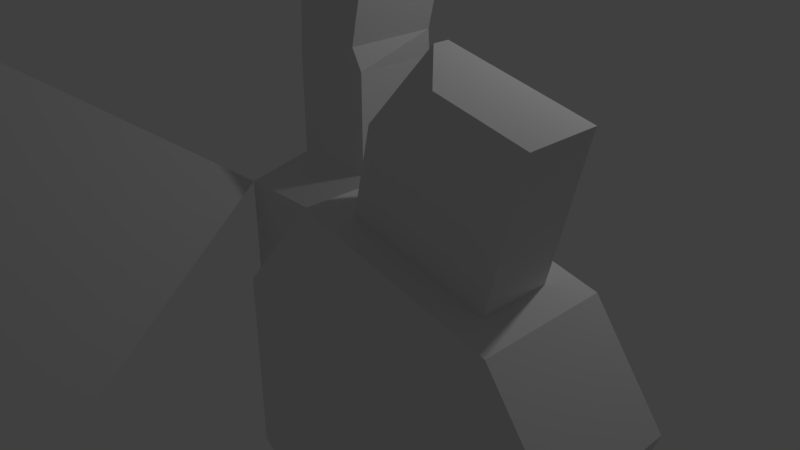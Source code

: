 # Source: 5_Creating_Geometry.blend  (saved by Blender 2.79.0; exported with 4.5.12 LTS)
import bpy
from mathutils import Matrix  # noqa: F401  (used for matrix-valued properties, if any)

bpy.ops.wm.read_factory_settings(use_empty=True)
scene = bpy.context.scene
scene.name = 'Scene'

# ---- collections
col_collection_1 = bpy.data.collections.new('Collection 1'); scene.collection.children.link(col_collection_1)

# ---- materials (node trees are filled in below, after node groups)
mat_material = bpy.data.materials.new('Material')
mat_material.alpha_threshold = 0.0
mat_material.use_transparent_shadow = False
mat_material.roughness = 0.5
mat_material.line_color = (0.0, 0.0, 0.0, 1.0)

# ---- material node trees

# ---- world
world_world = bpy.data.worlds.new('World'); scene.world = world_world
world_world.color = (0.05088, 0.05088, 0.05088)
world_world.use_sun_shadow = False
world_world.sun_shadow_jitter_overblur = 0.0
world_world.cycles.sampling_method = 'MANUAL'

# ---- cameras
cam_camera = bpy.data.cameras.new('Camera')
cam_camera.clip_end = 100.0
cam_camera.lens = 35.0
cam_camera.sensor_width = 32.0
cam_camera.sensor_height = 18.0
cam_camera.ortho_scale = 7.314
cam_camera.dof.focus_distance = 0.0
cam_camera.dof.aperture_fstop = 128.0

# ---- lights
light_lamp = bpy.data.lights.new('Lamp', 'POINT')
light_lamp.transmission_factor = 0.0
light_lamp.cutoff_distance = 30.0
light_lamp.energy = 100.0
light_lamp.shadow_buffer_clip_start = 1.001
light_lamp.shadow_soft_size = 0.1
light_lamp.shadow_maximum_resolution = 0.006
light_lamp.use_absolute_resolution = True

# ---- meshes
me_cube = bpy.data.meshes.new('Cube')
me_cube.from_pydata([(1.0, 0.4873, -0.4873), (1.0, -0.4873, -0.4873), (-1.0, -1.0, -1.0), (-1.0, 1.0, -1.0), (1.0, 0.4873, 0.4873), (1.0, -0.4873, 0.4873), (-1.0, -1.0, 1.0), (-1.0, 1.0, 1.0), (-2.786, -3.126, 2.555), (-0.9547, -3.43, -1.055), (-2.74, -5.556, 0.5002), (-2.582, -0.3011, 0.1386), (-4.368, -2.427, 1.694), (-2.537, -2.731, -1.916), (-4.323, -4.858, -0.3612), (2.211, -1.317, 2.009), (3.728, -1.317, 1.658), (4.803, -1.0, 0.5406), (4.316, -1.0, -1.048), (2.836, -1.0, -1.618), (2.989, -1.0, -0.1126), (1.611, -1.0, -1.516), (1.0, -2.403, -1.0), (1.0, -2.403, 1.0), (2.211, -2.086, 2.009), (3.728, -2.086, 1.658), (4.803, -2.403, 0.5406), (4.316, -2.403, -1.048), (2.836, -2.403, -1.618), (2.989, -2.403, -0.1126), (1.611, -2.403, -1.516), (1.902, -1.0, 2.08), (4.037, -1.0, 1.587), (1.902, -2.403, 2.08), (4.037, -2.403, 1.587), (6.173, -0.4082, 0.09746), (6.856, -0.3977, -0.4993), (7.002, 0.9598, 1.163), (5.732, 0.8142, 2.106), (2.555, -1.317, 3.496), (4.072, -1.317, 3.146), (1.788e-07, 1.0, -1.0), (4.072, -2.086, 3.146), (0.5196, 0.5196, 1.412), (0.5196, -0.5196, 1.412), (-0.5196, 0.5196, 1.412), (-0.5196, -0.5196, 1.412), (0.5196, 0.5196, 2.616), (0.5196, -0.5196, 2.616), (-0.5196, 0.5196, 2.616), (-0.5196, -0.5196, 2.616), (0.5511, 0.4673, 2.931), (0.4336, -0.564, 2.881), (-0.4336, 0.564, 3.248), (-0.5511, -0.4673, 3.198), (0.993, 0.3483, 4.338), (0.8755, -0.6829, 4.288), (0.008273, 0.445, 4.655), (-0.1092, -0.5862, 4.605), (3.137, -2.086, 3.362), (2.555, -1.488, 3.496), (2.42, -2.086, 2.914), (3.064, -2.011, 3.378), (2.991, -1.936, 3.395), (2.918, -1.861, 3.412), (2.846, -1.787, 3.429), (3.047, -2.086, 3.306), (2.992, -2.012, 3.32), (2.935, -1.94, 3.334), (2.877, -1.869, 3.348), (2.815, -1.802, 3.363), (2.958, -2.086, 3.25), (2.919, -2.013, 3.262), (2.878, -1.943, 3.275), (2.834, -1.878, 3.289), (2.784, -1.818, 3.302), (2.868, -2.086, 3.194), (2.844, -2.014, 3.207), (2.818, -1.947, 3.222), (2.789, -1.888, 3.239), (2.752, -1.838, 3.253), (2.727, -1.856, 3.221), (2.538, -1.563, 3.423), (2.521, -1.637, 3.35), (2.504, -1.712, 3.278), (2.487, -1.787, 3.205), (2.627, -1.563, 3.479), (2.61, -1.62, 3.408), (2.592, -1.678, 3.338), (2.576, -1.738, 3.269), (2.56, -1.802, 3.204), (2.7, -1.637, 3.462), (2.68, -1.678, 3.393), (2.661, -1.721, 3.325), (2.643, -1.767, 3.262), (2.628, -1.818, 3.205), (2.773, -1.712, 3.446), (2.749, -1.738, 3.378), (2.726, -1.767, 3.314), (2.703, -1.799, 3.259), (2.687, -1.838, 3.211), (2.51, -2.086, 2.97), (2.599, -2.086, 3.026), (2.689, -2.086, 3.082), (2.778, -2.086, 3.138), (2.437, -2.011, 2.987), (2.521, -2.012, 3.026), (2.605, -2.013, 3.066), (2.687, -2.014, 3.109), (2.767, -2.014, 3.156), (2.454, -1.936, 3.059), (2.533, -1.94, 3.083), (2.611, -1.943, 3.109), (2.685, -1.947, 3.139), (2.755, -1.948, 3.176), (2.47, -1.861, 3.132), (2.546, -1.869, 3.142), (2.618, -1.878, 3.154), (2.683, -1.888, 3.172), (2.74, -1.893, 3.199), (1.0, 0.4873, -1.222e-07), (-1.0, 1.0, 0.0), (2.384e-07, 1.0, 1.0), (-0.4596, 1.839, 1.099e-07), (-0.4596, 1.0, 0.0), (2.384e-07, 1.0, 0.4596), (0.4596, 1.0, 0.0), (2.11e-07, 1.0, -0.4596), (4.582e-07, 1.839, 0.4596), (0.4596, 1.839, 1.099e-07), (4.308e-07, 1.839, -0.4596), (1.0, 1.0, -1.0), (1.0, -1.0, -1.0), (1.0, 1.0, 0.0), (1.0, 1.0, 1.0), (1.0, -1.0, 1.0), (2.123, 0.4873, -0.4873), (2.123, -0.4873, -0.4873), (2.123, 0.4873, -9.243e-08), (2.123, 0.4873, 0.4873), (2.123, -0.4873, 0.4873)], [(36, 35), (37, 36), (38, 37), (17, 38)], [(131, 132, 2, 3, 41), (7, 6, 46, 45), (120, 4, 139, 138), (132, 135, 6, 2), (2, 6, 7, 121, 3), (123, 128, 129, 130), (8, 10, 9, 6), (12, 11, 13, 14), (10, 8, 12, 14), (8, 6, 11, 12), (6, 9, 13, 11), (9, 10, 14, 13), (17, 32, 34, 26), (22, 30, 29, 28, 27, 26, 34, 33, 23), (21, 20, 29, 30), (18, 17, 26, 27), (31, 135, 23, 33), (132, 21, 30, 22), (135, 132, 22, 23), (19, 18, 27, 28), (20, 19, 28, 29), (21, 132, 135, 31, 32, 17, 18, 19, 20), (15, 16, 32, 31), (25, 24, 33, 34), (16, 25, 34, 32), (24, 15, 31, 33), (25, 16, 40, 42), (15, 24, 61, 105, 110, 115, 85, 84, 83, 82, 60, 39), (16, 15, 39, 40), (133, 131, 41, 127, 126), (40, 39, 60, 86, 91, 96, 65, 64, 63, 62, 59, 42), (45, 46, 50, 49), (134, 122, 7, 45, 43), (6, 135, 44, 46), (135, 134, 43, 44), (50, 48, 52, 54), (43, 45, 49, 47), (46, 44, 48, 50), (44, 43, 47, 48), (54, 52, 56, 58), (48, 47, 51, 52), (49, 50, 54, 53), (47, 49, 53, 51), (55, 57, 58, 56), (52, 51, 55, 56), (53, 54, 58, 57), (51, 53, 57, 55), (59, 62, 67, 66), (62, 63, 68, 67), (63, 64, 69, 68), (64, 65, 70, 69), (66, 67, 72, 71), (67, 68, 73, 72), (68, 69, 74, 73), (69, 70, 75, 74), (71, 72, 77, 76), (72, 73, 78, 77), (73, 74, 79, 78), (74, 75, 80, 79), (76, 77, 109, 104), (77, 78, 114, 109), (78, 79, 119, 114), (79, 80, 81, 119), (60, 82, 87, 86), (82, 83, 88, 87), (83, 84, 89, 88), (84, 85, 90, 89), (86, 87, 92, 91), (87, 88, 93, 92), (88, 89, 94, 93), (89, 90, 95, 94), (91, 92, 97, 96), (92, 93, 98, 97), (93, 94, 99, 98), (94, 95, 100, 99), (96, 97, 70, 65), (97, 98, 75, 70), (98, 99, 80, 75), (99, 100, 81, 80), (61, 101, 106, 105), (101, 102, 107, 106), (102, 103, 108, 107), (103, 104, 109, 108), (105, 106, 111, 110), (106, 107, 112, 111), (107, 108, 113, 112), (108, 109, 114, 113), (110, 111, 116, 115), (111, 112, 117, 116), (112, 113, 118, 117), (113, 114, 119, 118), (115, 116, 90, 85), (116, 117, 95, 90), (117, 118, 100, 95), (118, 119, 81, 100), (24, 25, 42, 59, 66, 71, 76, 104, 103, 102, 101, 61), (124, 127, 41, 3, 121), (134, 133, 126, 125, 122), (125, 126, 129, 128), (122, 125, 124, 121, 7), (127, 124, 123, 130), (126, 127, 130, 129), (124, 125, 128, 123), (0, 1, 132, 131), (4, 120, 133, 134), (1, 5, 135, 132), (5, 4, 134, 135), (120, 0, 131, 133), (136, 138, 139, 140, 137), (0, 120, 138, 136), (5, 1, 137, 140), (1, 0, 136, 137), (4, 5, 140, 139)])
me_cube.materials.append(mat_material)
me_cube.use_remesh_preserve_volume = False
me_cube.use_remesh_preserve_attributes = False
me_cube.use_mirror_vertex_groups = False
me_cube.update()

# ---- objects
ob_cube = bpy.data.objects.new('Cube', me_cube)
ob_lamp = bpy.data.objects.new('Lamp', light_lamp)
ob_camera = bpy.data.objects.new('Camera', cam_camera)

# ---- transforms, parenting, visibility, modifiers, constraints
ob_cube.location = (0.0, 0.0, 0.0)
ob_cube.lock_rotations_4d = False
ob_cube.empty_display_type = 'ARROWS'
ob_cube.lineart.crease_threshold = 0.0
ob_lamp.location = (4.076, 1.005, 5.904)
ob_lamp.rotation_euler = (0.6503, 0.05522, 1.866)
ob_lamp.lock_rotations_4d = False
ob_lamp.empty_display_type = 'ARROWS'
ob_lamp.color = (0.0, 0.0, 0.0, 0.0)
ob_lamp.lineart.crease_threshold = 0.0
ob_camera.location = (7.481, -6.508, 5.344)
ob_camera.rotation_euler = (1.109, 0.0, 0.8149)
ob_camera.lock_rotations_4d = False
ob_camera.empty_display_type = 'ARROWS'
ob_camera.color = (0.0, 0.0, 0.0, 0.0)
ob_camera.display_type = 'WIRE'
ob_camera.lineart.crease_threshold = 0.0

# ---- collection membership
col_collection_1.objects.link(ob_cube)
col_collection_1.objects.link(ob_lamp)
col_collection_1.objects.link(ob_camera)

# ---- scene / render settings (as saved in the file)
scene.camera = ob_camera
scene.frame_start = 1; scene.frame_end = 250; scene.frame_set(1)
scene.render.engine = 'BLENDER_EEVEE_NEXT'
scene.render.resolution_percentage = 50
scene.render.dither_intensity = 0.0
scene.cycles.use_denoising = False
scene.cycles.samples = 128
scene.cycles.sampling_pattern = 'TABULATED_SOBOL'
scene.cycles.use_adaptive_sampling = False
scene.cycles.use_light_tree = False
scene.cycles.blur_glossy = 0.0
scene.cycles.sample_clamp_indirect = 0.0
scene.view_settings.view_transform = 'Standard'
bpy.context.view_layer.update()
